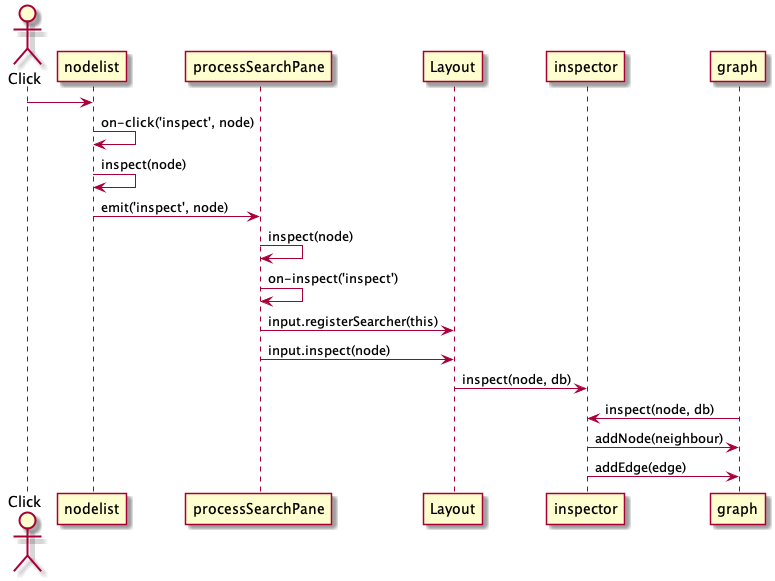

The diagram above was rendered by PlantUML. Its source (embedded in the PNG):
@startuml


actor Click
Click -> nodelist
nodelist ->nodelist: on-click('inspect', node)
nodelist ->nodelist: inspect(node)
nodelist -> processSearchPane: emit('inspect', node)
processSearchPane-> processSearchPane: inspect(node)
processSearchPane-> processSearchPane: on-inspect('inspect')
processSearchPane-> Layout: input.registerSearcher(this)
processSearchPane ->Layout: input.inspect(node)
Layout -> inspector : inspect(node, db)
graph -> inspector : inspect(node, db)
inspector -> graph : addNode(neighbour)
inspector -> graph: addEdge(edge)
  



@enduml